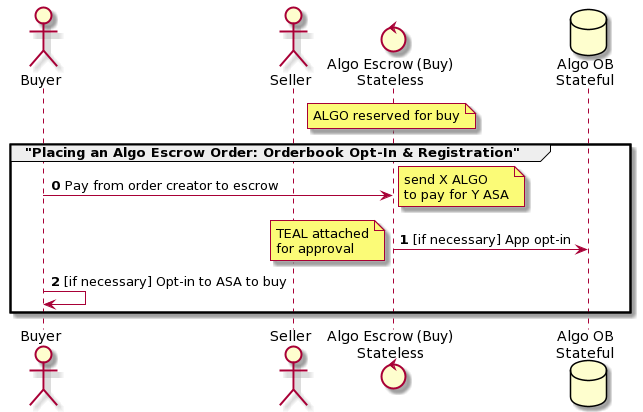

The diagram above was rendered by PlantUML. Its source (embedded in the PNG):
@startuml
actor Buyer
actor Seller
control "Algo Escrow (Buy)\nStateless" as AlgoEscrow
database "Algo OB\nStateful" as AlgoOB
note over AlgoEscrow: ALGO reserved for buy

group "Placing an Algo Escrow Order: Orderbook Opt-In & Registration"
autonumber 0
Buyer -> AlgoEscrow: Pay from order creator to escrow
note right: send X ALGO\nto pay for Y ASA
AlgoEscrow -> AlgoOB: [if necessary] App opt-in
note left: TEAL attached\nfor approval
Buyer -> Buyer: [if necessary] Opt-in to ASA to buy
end
@enduml